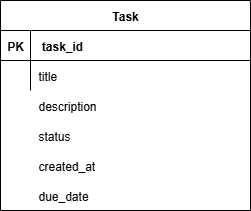

The diagram above was exported from draw.io. Its source (the exported page's mxGraphModel, read from the mxfile embedded in the PNG):
<mxGraphModel dx="1426" dy="883" grid="1" gridSize="10" guides="1" tooltips="1" connect="1" arrows="1" fold="1" page="1" pageScale="1" pageWidth="850" pageHeight="1100" math="0" shadow="0" extFonts="Permanent Marker^https://fonts.googleapis.com/css?family=Permanent+Marker">
  <root>
    <mxCell id="0" />
    <mxCell id="1" parent="0" />
    <mxCell id="C-vyLk0tnHw3VtMMgP7b-23" value="Task" style="shape=table;startSize=30;container=1;collapsible=1;childLayout=tableLayout;fixedRows=1;rowLines=0;fontStyle=1;align=center;resizeLast=1;" parent="1" vertex="1">
      <mxGeometry x="230" y="150" width="250" height="210" as="geometry" />
    </mxCell>
    <mxCell id="C-vyLk0tnHw3VtMMgP7b-24" value="" style="shape=partialRectangle;collapsible=0;dropTarget=0;pointerEvents=0;fillColor=none;points=[[0,0.5],[1,0.5]];portConstraint=eastwest;top=0;left=0;right=0;bottom=1;" parent="C-vyLk0tnHw3VtMMgP7b-23" vertex="1">
      <mxGeometry y="30" width="250" height="30" as="geometry" />
    </mxCell>
    <mxCell id="C-vyLk0tnHw3VtMMgP7b-25" value="PK" style="shape=partialRectangle;overflow=hidden;connectable=0;fillColor=none;top=0;left=0;bottom=0;right=0;fontStyle=1;" parent="C-vyLk0tnHw3VtMMgP7b-24" vertex="1">
      <mxGeometry width="30" height="30" as="geometry">
        <mxRectangle width="30" height="30" as="alternateBounds" />
      </mxGeometry>
    </mxCell>
    <mxCell id="C-vyLk0tnHw3VtMMgP7b-26" value=" task_id     " style="shape=partialRectangle;overflow=hidden;connectable=0;fillColor=none;top=0;left=0;bottom=0;right=0;align=left;spacingLeft=6;fontStyle=1;" parent="C-vyLk0tnHw3VtMMgP7b-24" vertex="1">
      <mxGeometry x="30" width="220" height="30" as="geometry">
        <mxRectangle width="220" height="30" as="alternateBounds" />
      </mxGeometry>
    </mxCell>
    <mxCell id="C-vyLk0tnHw3VtMMgP7b-27" value="" style="shape=partialRectangle;collapsible=0;dropTarget=0;pointerEvents=0;fillColor=none;points=[[0,0.5],[1,0.5]];portConstraint=eastwest;top=0;left=0;right=0;bottom=0;" parent="C-vyLk0tnHw3VtMMgP7b-23" vertex="1">
      <mxGeometry y="60" width="250" height="30" as="geometry" />
    </mxCell>
    <mxCell id="C-vyLk0tnHw3VtMMgP7b-28" value="" style="shape=partialRectangle;overflow=hidden;connectable=0;fillColor=none;top=0;left=0;bottom=0;right=0;" parent="C-vyLk0tnHw3VtMMgP7b-27" vertex="1">
      <mxGeometry width="30" height="30" as="geometry">
        <mxRectangle width="30" height="30" as="alternateBounds" />
      </mxGeometry>
    </mxCell>
    <mxCell id="C-vyLk0tnHw3VtMMgP7b-29" value="title " style="shape=partialRectangle;overflow=hidden;connectable=0;fillColor=none;top=0;left=0;bottom=0;right=0;align=left;spacingLeft=6;" parent="C-vyLk0tnHw3VtMMgP7b-27" vertex="1">
      <mxGeometry x="30" width="220" height="30" as="geometry">
        <mxRectangle width="220" height="30" as="alternateBounds" />
      </mxGeometry>
    </mxCell>
    <mxCell id="TxCMfDMB7G0NGlm9NaG7-1" value="description" style="shape=partialRectangle;overflow=hidden;connectable=0;fillColor=none;top=0;left=0;bottom=0;right=0;align=left;spacingLeft=6;" vertex="1" parent="1">
      <mxGeometry x="260" y="240" width="220" height="30" as="geometry">
        <mxRectangle width="220" height="30" as="alternateBounds" />
      </mxGeometry>
    </mxCell>
    <mxCell id="TxCMfDMB7G0NGlm9NaG7-2" value="status" style="shape=partialRectangle;overflow=hidden;connectable=0;fillColor=none;top=0;left=0;bottom=0;right=0;align=left;spacingLeft=6;" vertex="1" parent="1">
      <mxGeometry x="260" y="270" width="220" height="30" as="geometry">
        <mxRectangle width="220" height="30" as="alternateBounds" />
      </mxGeometry>
    </mxCell>
    <mxCell id="TxCMfDMB7G0NGlm9NaG7-3" value="created_at" style="shape=partialRectangle;overflow=hidden;connectable=0;fillColor=none;top=0;left=0;bottom=0;right=0;align=left;spacingLeft=6;" vertex="1" parent="1">
      <mxGeometry x="260" y="300" width="220" height="30" as="geometry">
        <mxRectangle width="220" height="30" as="alternateBounds" />
      </mxGeometry>
    </mxCell>
    <mxCell id="TxCMfDMB7G0NGlm9NaG7-4" value="due_date" style="shape=partialRectangle;overflow=hidden;connectable=0;fillColor=none;top=0;left=0;bottom=0;right=0;align=left;spacingLeft=6;" vertex="1" parent="1">
      <mxGeometry x="260" y="330" width="220" height="30" as="geometry">
        <mxRectangle width="220" height="30" as="alternateBounds" />
      </mxGeometry>
    </mxCell>
  </root>
</mxGraphModel>